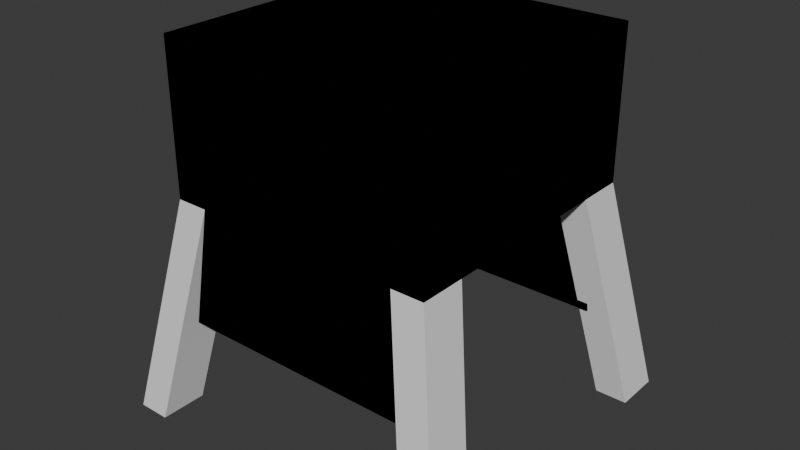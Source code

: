# Source: Bars.blend  (saved by Blender 5.1.30; exported with 4.5.12 LTS)
import bpy
from mathutils import Matrix  # noqa: F401  (used for matrix-valued properties, if any)

bpy.ops.wm.read_factory_settings(use_empty=True)
scene = bpy.context.scene
scene.name = 'Scene'

# ---- collections
col_collection = bpy.data.collections.new('Collection'); scene.collection.children.link(col_collection)
col_collection_2 = bpy.data.collections.new('Collection 2'); scene.collection.children.link(col_collection_2)

# ---- world
world_world = bpy.data.worlds.new('World'); scene.world = world_world
world_world.use_nodes = True; world_world.node_tree.nodes.clear()
_N = world_world.node_tree.nodes; _L = world_world.node_tree.links
n0 = _N.new('ShaderNodeOutputWorld'); n0.name = 'World Output'; n0.location = (200, 100)
n1 = _N.new('ShaderNodeBackground'); n1.name = 'Background'; n1.location = (-200, 100)
n1.inputs[0].default_value = (0.05088, 0.05088, 0.05088, 1.0)
_L.new(n1.outputs[0], n0.inputs[0])
n0.is_active_output = True
world_world.color = (0.05088, 0.05088, 0.05088)
world_world.sun_shadow_jitter_overblur = 0.0

# ---- meshes
me_cube_001 = bpy.data.meshes.new('Cube.001')
me_cube_001.from_pydata([(-0.5, -0.5, -0.5), (-0.5, -0.5, 0.5), (-0.5, 0.5, -0.5), (-0.5, 0.5, 0.5), (0.5, -0.5, -0.5), (0.5, -0.5, 0.5), (0.5, 0.5, -0.5), (0.5, 0.5, 0.5)], [], [(0, 1, 3, 2), (2, 3, 7, 6), (4, 5, 1, 0), (7, 3, 1, 5)])
_uv = me_cube_001.uv_layers.new(name='UVMap')
_uv.uv.foreach_set('vector', [0.375, 0.0, 0.625, 0.0, 0.625, 0.25, 0.375, 0.25, 0.375, 0.25, 0.625, 0.25, 0.625, 0.5, 0.375, 0.5, 0.375, 0.75, 0.625, 0.75, 0.625, 1.0, 0.375, 1.0, 0.625, 0.5, 0.875, 0.5, 0.875, 0.75, 0.625, 0.75])
me_cube_001.update()
me_cube_002 = bpy.data.meshes.new('Cube.002')
me_cube_002.from_pydata([(-0.5, -0.5, -0.5), (-0.5, -0.5, 0.5), (-0.5, 0.5, -0.5), (-0.5, 0.5, 0.5), (0.5, -0.5, -0.5), (0.5, -0.5, 0.5), (0.5, 0.5, -0.5), (0.5, 0.5, 0.5)], [], [(2, 3, 7, 6), (4, 5, 1, 0), (7, 3, 1, 5)])
_uv = me_cube_002.uv_layers.new(name='UVMap')
_uv.uv.foreach_set('vector', [0.375, 0.25, 0.625, 0.25, 0.625, 0.5, 0.375, 0.5, 0.375, 0.75, 0.625, 0.75, 0.625, 1.0, 0.375, 1.0, 0.625, 0.5, 0.875, 0.5, 0.875, 0.75, 0.625, 0.75])
me_cube_002.update()
me_cube_004 = bpy.data.meshes.new('Cube.004')
me_cube_004.from_pydata([(-0.5, -0.5, -0.5), (-0.5, -0.5, 0.5), (-0.5, 0.5, -0.5), (-0.5, 0.5, 0.5), (0.5, -0.5, 0.5), (0.5, 0.5, -0.5), (0.5, 0.5, 0.5)], [], [(0, 1, 3, 2), (2, 3, 6, 5), (6, 3, 1, 4)])
_uv = me_cube_004.uv_layers.new(name='UVMap')
_uv.uv.foreach_set('vector', [0.375, 0.0, 0.625, 0.0, 0.625, 0.25, 0.375, 0.25, 0.375, 0.25, 0.625, 0.25, 0.625, 0.5, 0.375, 0.5, 0.625, 0.5, 0.875, 0.5, 0.875, 0.75, 0.625, 0.75])
me_cube_004.update()
me_cube = bpy.data.meshes.new('Cube')
me_cube.from_pydata([(-0.5, 0.5, -0.05), (-0.5, 0.5, 0.05), (0.5, 0.5, -0.05), (0.5, 0.5, 0.05), (0.3821, 0.5, -0.05), (0.3821, 0.5, 0.05), (-0.5, 0.33, 0.05), (0.5, 0.33, -0.05), (-0.5, 0.33, -0.05), (0.5, 0.33, 0.05), (0.3821, 0.33, 0.05), (0.3821, 0.33, -0.05), (0.65, 0.4631, -0.85), (0.65, 0.6331, -0.85), (0.5321, 0.6331, -0.85), (0.5321, 0.4631, -0.85), (-0.5, -0.01, -0.05), (0.5, -0.01, 0.05), (0.3821, -0.01, 0.05), (0.3821, -0.01, -0.05), (-0.5, -0.01, 0.05), (0.5, -0.01, -0.05)], [], [(8, 6, 1, 0), (4, 5, 3, 2), (0, 1, 5, 4), (2, 3, 9, 7), (5, 1, 6, 10), (3, 5, 10, 9), (0, 4, 11, 8), (16, 20, 6, 8), (14, 13, 12, 15), (2, 7, 12, 13), (4, 2, 13, 14), (7, 11, 15, 12), (11, 4, 14, 15), (7, 9, 17, 21), (11, 7, 21, 19), (10, 6, 20, 18), (9, 10, 18, 17), (8, 11, 19, 16)])
_uv = me_cube.uv_layers.new(name='UVMap')
_uv.uv.foreach_set('vector', [0.375, 0.2075, 0.625, 0.2075, 0.625, 0.25, 0.375, 0.25, 0.375, 0.4705, 0.625, 0.4705, 0.625, 0.5, 0.375, 0.5, 0.375, 0.25, 0.625, 0.25, 0.625, 0.4705, 0.375, 0.4705, 0.375, 0.5, 0.625, 0.5, 0.625, 0.5425, 0.375, 0.5425, 0.6545, 0.5, 0.875, 0.5, 0.875, 0.5425, 0.6545, 0.5425, 0.625, 0.5, 0.6545, 0.5, 0.6545, 0.5425, 0.625, 0.5425, 0.125, 0.5, 0.3455, 0.5, 0.3455, 0.5425, 0.125, 0.5425, 0.375, 0.1225, 0.625, 0.1225, 0.625, 0.2075, 0.375, 0.2075, 0.3455, 0.5, 0.375, 0.5, 0.375, 0.5425, 0.3455, 0.5425, 0.375, 0.5, 0.375, 0.5425, 0.375, 0.5425, 0.375, 0.5, 0.375, 0.4705, 0.375, 0.5, 0.375, 0.5, 0.375, 0.4705, 0.375, 0.5425, 0.3455, 0.5425, 0.3455, 0.5425, 0.375, 0.5425, 0.3455, 0.5425, 0.3455, 0.5, 0.3455, 0.5, 0.3455, 0.5425, 0.375, 0.5425, 0.625, 0.5425, 0.625, 0.6275, 0.375, 0.6275, 0.3455, 0.5425, 0.375, 0.5425, 0.375, 0.6275, 0.3455, 0.6275, 0.6545, 0.5425, 0.875, 0.5425, 0.875, 0.6275, 0.6545, 0.6275, 0.625, 0.5425, 0.6545, 0.5425, 0.6545, 0.6275, 0.625, 0.6275, 0.125, 0.5425, 0.3455, 0.5425, 0.3455, 0.6275, 0.125, 0.6275])
me_cube.update()

# ---- objects
ob_barra_col = bpy.data.objects.new('barra-col', me_cube_001)
ob_barra_middle_col = bpy.data.objects.new('barra_middle-col', me_cube_002)
ob_barra_corner_col = bpy.data.objects.new('barra_corner-col', me_cube_004)
ob_seat_col = bpy.data.objects.new('seat-col', me_cube)

# ---- transforms, parenting, visibility, modifiers, constraints
ob_barra_col.location = (0.0, 0.0, 0.0)
_m = ob_barra_col.modifiers.new('Solidify', 'SOLIDIFY')
_m.thickness = 0.1
_m.use_even_offset = True
ob_barra_middle_col.location = (0.0, 0.0, 0.0)
_m = ob_barra_middle_col.modifiers.new('Solidify', 'SOLIDIFY')
_m.thickness = 0.1
_m.use_even_offset = True
ob_barra_corner_col.location = (0.0, 0.0, 0.0)
_m = ob_barra_corner_col.modifiers.new('Solidify', 'SOLIDIFY')
_m.thickness = 0.1
_m.use_even_offset = True
ob_seat_col.location = (0.0, 0.0, 0.0)
_m = ob_seat_col.modifiers.new('Mirror', 'MIRROR')
_m.use_axis = (True, True, False)

# ---- collection membership
col_collection.objects.link(ob_barra_col)
col_collection.objects.link(ob_barra_middle_col)
col_collection.objects.link(ob_barra_corner_col)
col_collection_2.objects.link(ob_seat_col)

# ---- scene / render settings (as saved in the file)
scene.frame_start = 1; scene.frame_end = 250; scene.frame_set(1)
scene.render.engine = 'BLENDER_EEVEE_NEXT'
scene.render.bake_bias = 0.0
scene.render.bake_samples = 0
scene.cycles.sampling_pattern = 'TABULATED_SOBOL'
scene.eevee.use_volume_custom_range = False
bpy.context.view_layer.update()

# ---- added for rendering (the .blend has no active camera and no usable light): camera, sun
cam_auto = bpy.data.cameras.new('AutoCamera')
cam_auto.lens = 50.0
cam_auto.sensor_width = 36.0
cam_auto.clip_end = 1000.0
ob_auto_camera = bpy.data.objects.new('AutoCamera', cam_auto)
scene.collection.objects.link(ob_auto_camera)
ob_auto_camera.location = (2.09271, -2.51125, 1.49917)
ob_auto_camera.rotation_euler = (1.09748, -7.21219e-08, 0.694738)
scene.camera = ob_auto_camera
light_auto_sun = bpy.data.lights.new('AutoSun', 'SUN')
light_auto_sun.energy = 3.0
light_auto_sun.angle = 0.0523599
ob_auto_sun = bpy.data.objects.new('AutoSun', light_auto_sun)
scene.collection.objects.link(ob_auto_sun)
ob_auto_sun.rotation_euler = (0.872665, 0.174533, 0.523599)
bpy.context.view_layer.update()

